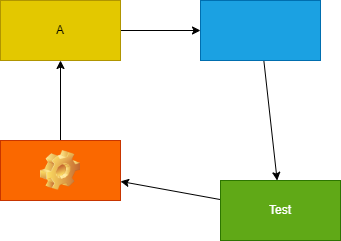

The diagram above was exported from draw.io. Its source (the exported page's mxGraphModel, read from the mxfile embedded in the PNG):
<mxGraphModel dx="1130" dy="787" grid="1" gridSize="10" guides="1" tooltips="1" connect="1" arrows="1" fold="1" page="1" pageScale="1" pageWidth="850" pageHeight="1100" math="0" shadow="0">
  <root>
    <mxCell id="0" />
    <mxCell id="1" parent="0" />
    <mxCell id="4" value="" style="edgeStyle=none;html=1;" parent="1" source="2" target="3" edge="1">
      <mxGeometry relative="1" as="geometry" />
    </mxCell>
    <mxCell id="2" value="A" style="whiteSpace=wrap;html=1;fillColor=#e3c800;fontColor=#000000;strokeColor=#B09500;" parent="1" vertex="1">
      <mxGeometry x="130" y="180" width="120" height="60" as="geometry" />
    </mxCell>
    <mxCell id="6" value="" style="edgeStyle=none;html=1;" parent="1" source="3" target="5" edge="1">
      <mxGeometry relative="1" as="geometry" />
    </mxCell>
    <mxCell id="3" value="" style="whiteSpace=wrap;html=1;fillColor=#1ba1e2;fontColor=#ffffff;strokeColor=#006EAF;" parent="1" vertex="1">
      <mxGeometry x="330" y="180" width="120" height="60" as="geometry" />
    </mxCell>
    <mxCell id="8" value="" style="edgeStyle=none;html=1;" parent="1" source="5" target="7" edge="1">
      <mxGeometry relative="1" as="geometry" />
    </mxCell>
    <mxCell id="5" value="Test" style="whiteSpace=wrap;html=1;fillColor=#60a917;fontColor=#ffffff;strokeColor=#2D7600;" parent="1" vertex="1">
      <mxGeometry x="350" y="360" width="120" height="60" as="geometry" />
    </mxCell>
    <mxCell id="9" value="" style="edgeStyle=none;html=1;" parent="1" source="7" target="2" edge="1">
      <mxGeometry relative="1" as="geometry" />
    </mxCell>
    <mxCell id="7" value="" style="whiteSpace=wrap;html=1;fillColor=#fa6800;fontColor=#000000;strokeColor=#C73500;" parent="1" vertex="1">
      <mxGeometry x="130" y="320" width="120" height="60" as="geometry" />
    </mxCell>
    <mxCell id="10" value="" style="shape=image;html=1;verticalLabelPosition=bottom;verticalAlign=top;imageAspect=0;image=img/clipart/Gear_128x128.png" parent="1" vertex="1">
      <mxGeometry x="170" y="330" width="40" height="40" as="geometry" />
    </mxCell>
  </root>
</mxGraphModel>